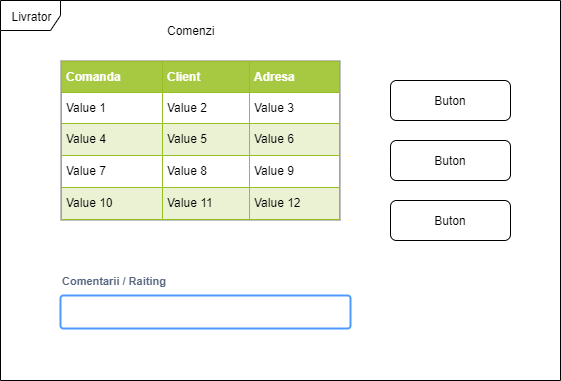

The diagram above was exported from draw.io. Its source (the exported page's mxGraphModel, read from the mxfile embedded in the PNG):
<mxGraphModel dx="1024" dy="485" grid="1" gridSize="10" guides="1" tooltips="1" connect="1" arrows="1" fold="1" page="1" pageScale="1" pageWidth="850" pageHeight="1100" background="#ffffff" math="0" shadow="0">
  <root>
    <mxCell id="0" />
    <mxCell id="1" parent="0" />
    <mxCell id="_nvN2PQ_U14y8gFkO6P--1" value="Livrator" style="shape=umlFrame;whiteSpace=wrap;html=1;" vertex="1" parent="1">
      <mxGeometry x="160" y="60" width="560" height="380" as="geometry" />
    </mxCell>
    <mxCell id="_nvN2PQ_U14y8gFkO6P--2" value="&lt;table border=&quot;1&quot; width=&quot;100%&quot; cellpadding=&quot;4&quot; style=&quot;width: 100% ; height: 100% ; border-collapse: collapse&quot;&gt;&lt;tbody&gt;&lt;tr style=&quot;background-color: #a7c942 ; color: #ffffff ; border: 1px solid #98bf21&quot;&gt;&lt;th align=&quot;left&quot;&gt;Comanda&lt;/th&gt;&lt;th align=&quot;left&quot;&gt;Client&lt;/th&gt;&lt;th align=&quot;left&quot;&gt;Adresa&lt;/th&gt;&lt;/tr&gt;&lt;tr style=&quot;border: 1px solid #98bf21&quot;&gt;&lt;td&gt;Value 1&lt;/td&gt;&lt;td&gt;Value 2&lt;/td&gt;&lt;td&gt;Value 3&lt;/td&gt;&lt;/tr&gt;&lt;tr style=&quot;background-color: #eaf2d3 ; border: 1px solid #98bf21&quot;&gt;&lt;td&gt;Value 4&lt;/td&gt;&lt;td&gt;Value 5&lt;/td&gt;&lt;td&gt;Value 6&lt;/td&gt;&lt;/tr&gt;&lt;tr style=&quot;border: 1px solid #98bf21&quot;&gt;&lt;td&gt;Value 7&lt;/td&gt;&lt;td&gt;Value 8&lt;/td&gt;&lt;td&gt;Value 9&lt;/td&gt;&lt;/tr&gt;&lt;tr style=&quot;background-color: #eaf2d3 ; border: 1px solid #98bf21&quot;&gt;&lt;td&gt;Value 10&lt;/td&gt;&lt;td&gt;Value 11&lt;/td&gt;&lt;td&gt;Value 12&lt;/td&gt;&lt;/tr&gt;&lt;/tbody&gt;&lt;/table&gt;" style="text;html=1;strokeColor=#c0c0c0;fillColor=#ffffff;overflow=fill;rounded=0;" vertex="1" parent="1">
      <mxGeometry x="220" y="120" width="280" height="160" as="geometry" />
    </mxCell>
    <mxCell id="_nvN2PQ_U14y8gFkO6P--3" value="Comenzi" style="text;html=1;align=center;verticalAlign=middle;resizable=0;points=[];;autosize=1;" vertex="1" parent="1">
      <mxGeometry x="320" y="80" width="60" height="20" as="geometry" />
    </mxCell>
    <mxCell id="_nvN2PQ_U14y8gFkO6P--4" value="Comentarii / Raiting" style="fillColor=none;strokeColor=none;html=1;fontSize=11;fontStyle=0;align=left;fontColor=#596780;fontStyle=1;fontSize=11" vertex="1" parent="1">
      <mxGeometry x="220" y="330" width="240" height="20" as="geometry" />
    </mxCell>
    <mxCell id="_nvN2PQ_U14y8gFkO6P--5" value="" style="rounded=1;arcSize=9;align=left;spacingLeft=5;strokeColor=#4C9AFF;html=1;strokeWidth=2;fontSize=12" vertex="1" parent="1">
      <mxGeometry x="220" y="355" width="290" height="33" as="geometry" />
    </mxCell>
    <mxCell id="_nvN2PQ_U14y8gFkO6P--6" value="Buton" style="rounded=1;whiteSpace=wrap;html=1;" vertex="1" parent="1">
      <mxGeometry x="550" y="140" width="120" height="40" as="geometry" />
    </mxCell>
    <mxCell id="_nvN2PQ_U14y8gFkO6P--7" value="Buton" style="rounded=1;whiteSpace=wrap;html=1;" vertex="1" parent="1">
      <mxGeometry x="550" y="200" width="120" height="40" as="geometry" />
    </mxCell>
    <mxCell id="_nvN2PQ_U14y8gFkO6P--8" value="Buton" style="rounded=1;whiteSpace=wrap;html=1;" vertex="1" parent="1">
      <mxGeometry x="550" y="260" width="120" height="40" as="geometry" />
    </mxCell>
  </root>
</mxGraphModel>